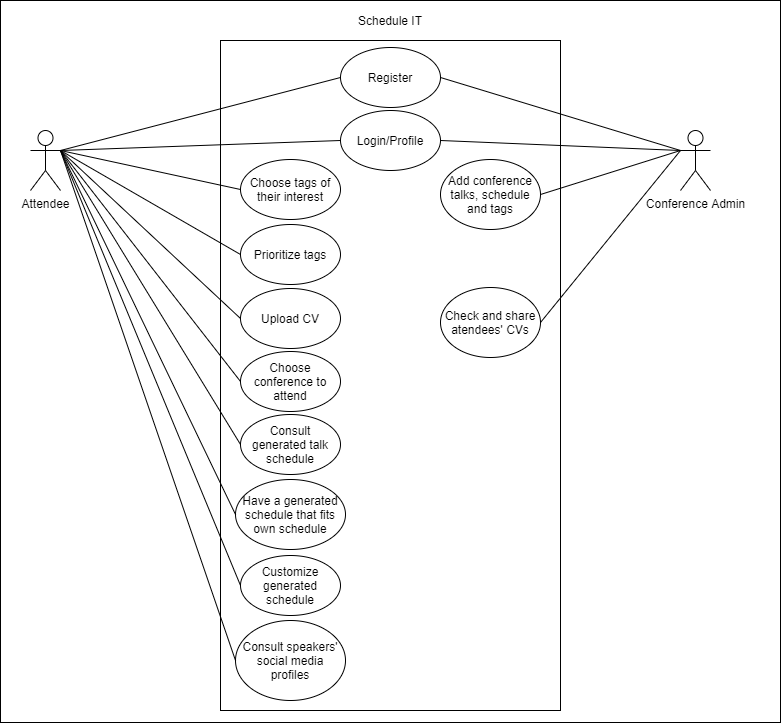

The diagram above was exported from draw.io. Its source (the exported page's mxGraphModel, read from the mxfile embedded in the PNG):
<mxGraphModel dx="1888" dy="580" grid="1" gridSize="10" guides="1" tooltips="1" connect="1" arrows="1" fold="1" page="1" pageScale="1" pageWidth="850" pageHeight="1100" math="0" shadow="0">
  <root>
    <mxCell id="0" />
    <mxCell id="1" parent="0" />
    <mxCell id="JBG-9mGaOdEcTcQ8LUno-14" value="" style="rounded=0;whiteSpace=wrap;html=1;" parent="1" vertex="1">
      <mxGeometry x="-20" y="60" width="780" height="722" as="geometry" />
    </mxCell>
    <mxCell id="MfM0lGtJxL21ZHn-LRu--1" value="&lt;div&gt;Attendee&lt;/div&gt;" style="shape=umlActor;verticalLabelPosition=bottom;labelBackgroundColor=#ffffff;verticalAlign=top;html=1;outlineConnect=0;" parent="1" vertex="1">
      <mxGeometry x="10" y="190" width="30" height="60" as="geometry" />
    </mxCell>
    <mxCell id="MfM0lGtJxL21ZHn-LRu--4" value="" style="rounded=0;whiteSpace=wrap;html=1;" parent="1" vertex="1">
      <mxGeometry x="200" y="100" width="340" height="670" as="geometry" />
    </mxCell>
    <mxCell id="MfM0lGtJxL21ZHn-LRu--5" value="&lt;div&gt;Conference Admin&lt;/div&gt;" style="shape=umlActor;verticalLabelPosition=bottom;labelBackgroundColor=#ffffff;verticalAlign=top;html=1;outlineConnect=0;" parent="1" vertex="1">
      <mxGeometry x="660" y="190" width="30" height="60" as="geometry" />
    </mxCell>
    <mxCell id="MfM0lGtJxL21ZHn-LRu--6" value="Schedule IT" style="text;html=1;strokeColor=none;fillColor=none;align=center;verticalAlign=middle;whiteSpace=wrap;rounded=0;" parent="1" vertex="1">
      <mxGeometry x="290" y="70" width="160" height="20" as="geometry" />
    </mxCell>
    <mxCell id="MfM0lGtJxL21ZHn-LRu--7" value="Login/Profile" style="ellipse;whiteSpace=wrap;html=1;" parent="1" vertex="1">
      <mxGeometry x="320" y="170" width="100" height="60" as="geometry" />
    </mxCell>
    <mxCell id="MfM0lGtJxL21ZHn-LRu--9" value="Register" style="ellipse;whiteSpace=wrap;html=1;" parent="1" vertex="1">
      <mxGeometry x="320" y="107" width="100" height="60" as="geometry" />
    </mxCell>
    <mxCell id="MfM0lGtJxL21ZHn-LRu--10" value="Choose tags of their interest" style="ellipse;whiteSpace=wrap;html=1;" parent="1" vertex="1">
      <mxGeometry x="220" y="219" width="100" height="60" as="geometry" />
    </mxCell>
    <mxCell id="MfM0lGtJxL21ZHn-LRu--11" value="Add conference talks, schedule and tags" style="ellipse;whiteSpace=wrap;html=1;" parent="1" vertex="1">
      <mxGeometry x="420" y="219" width="100" height="70" as="geometry" />
    </mxCell>
    <mxCell id="MfM0lGtJxL21ZHn-LRu--12" value="Consult generated talk schedule" style="ellipse;whiteSpace=wrap;html=1;" parent="1" vertex="1">
      <mxGeometry x="220" y="474" width="100" height="60" as="geometry" />
    </mxCell>
    <mxCell id="MfM0lGtJxL21ZHn-LRu--15" value="" style="endArrow=none;html=1;exitX=1;exitY=0.3333333333333333;exitDx=0;exitDy=0;exitPerimeter=0;entryX=0;entryY=0.5;entryDx=0;entryDy=0;" parent="1" source="MfM0lGtJxL21ZHn-LRu--1" target="MfM0lGtJxL21ZHn-LRu--7" edge="1">
      <mxGeometry width="50" height="50" relative="1" as="geometry">
        <mxPoint x="400" y="300" as="sourcePoint" />
        <mxPoint x="450" y="250" as="targetPoint" />
      </mxGeometry>
    </mxCell>
    <mxCell id="MfM0lGtJxL21ZHn-LRu--16" value="" style="endArrow=none;html=1;exitX=0;exitY=0.5;exitDx=0;exitDy=0;entryX=1;entryY=0.3333333333333333;entryDx=0;entryDy=0;entryPerimeter=0;" parent="1" source="MfM0lGtJxL21ZHn-LRu--9" target="MfM0lGtJxL21ZHn-LRu--1" edge="1">
      <mxGeometry width="50" height="50" relative="1" as="geometry">
        <mxPoint x="400" y="300" as="sourcePoint" />
        <mxPoint x="450" y="250" as="targetPoint" />
      </mxGeometry>
    </mxCell>
    <mxCell id="MfM0lGtJxL21ZHn-LRu--17" value="" style="endArrow=none;html=1;entryX=1;entryY=0.5;entryDx=0;entryDy=0;exitX=0;exitY=0.3333333333333333;exitDx=0;exitDy=0;exitPerimeter=0;" parent="1" source="MfM0lGtJxL21ZHn-LRu--5" target="MfM0lGtJxL21ZHn-LRu--7" edge="1">
      <mxGeometry width="50" height="50" relative="1" as="geometry">
        <mxPoint x="400" y="300" as="sourcePoint" />
        <mxPoint x="450" y="250" as="targetPoint" />
      </mxGeometry>
    </mxCell>
    <mxCell id="MfM0lGtJxL21ZHn-LRu--18" value="" style="endArrow=none;html=1;entryX=1;entryY=0.5;entryDx=0;entryDy=0;" parent="1" target="MfM0lGtJxL21ZHn-LRu--9" edge="1">
      <mxGeometry width="50" height="50" relative="1" as="geometry">
        <mxPoint x="660" y="210" as="sourcePoint" />
        <mxPoint x="450" y="250" as="targetPoint" />
      </mxGeometry>
    </mxCell>
    <mxCell id="MfM0lGtJxL21ZHn-LRu--19" value="" style="endArrow=none;html=1;exitX=0;exitY=0.5;exitDx=0;exitDy=0;" parent="1" source="MfM0lGtJxL21ZHn-LRu--10" edge="1">
      <mxGeometry width="50" height="50" relative="1" as="geometry">
        <mxPoint x="400" y="300" as="sourcePoint" />
        <mxPoint x="40" y="210" as="targetPoint" />
      </mxGeometry>
    </mxCell>
    <mxCell id="MfM0lGtJxL21ZHn-LRu--20" value="" style="endArrow=none;html=1;entryX=0;entryY=0.5;entryDx=0;entryDy=0;" parent="1" target="MfM0lGtJxL21ZHn-LRu--12" edge="1">
      <mxGeometry width="50" height="50" relative="1" as="geometry">
        <mxPoint x="40" y="210" as="sourcePoint" />
        <mxPoint x="450" y="250" as="targetPoint" />
      </mxGeometry>
    </mxCell>
    <mxCell id="MfM0lGtJxL21ZHn-LRu--21" value="" style="endArrow=none;html=1;exitX=1;exitY=0.5;exitDx=0;exitDy=0;" parent="1" source="MfM0lGtJxL21ZHn-LRu--11" edge="1">
      <mxGeometry width="50" height="50" relative="1" as="geometry">
        <mxPoint x="400" y="300" as="sourcePoint" />
        <mxPoint x="660" y="210" as="targetPoint" />
      </mxGeometry>
    </mxCell>
    <mxCell id="JBG-9mGaOdEcTcQ8LUno-1" value="Prioritize tags" style="ellipse;whiteSpace=wrap;html=1;" parent="1" vertex="1">
      <mxGeometry x="220" y="284" width="100" height="60" as="geometry" />
    </mxCell>
    <mxCell id="JBG-9mGaOdEcTcQ8LUno-2" value="" style="endArrow=none;html=1;exitX=0;exitY=0.5;exitDx=0;exitDy=0;" parent="1" source="JBG-9mGaOdEcTcQ8LUno-1" edge="1">
      <mxGeometry width="50" height="50" relative="1" as="geometry">
        <mxPoint x="230" y="290" as="sourcePoint" />
        <mxPoint x="40" y="210" as="targetPoint" />
      </mxGeometry>
    </mxCell>
    <mxCell id="JBG-9mGaOdEcTcQ8LUno-3" value="" style="endArrow=none;html=1;exitX=0;exitY=0.5;exitDx=0;exitDy=0;" parent="1" source="JBG-9mGaOdEcTcQ8LUno-4" edge="1">
      <mxGeometry width="50" height="50" relative="1" as="geometry">
        <mxPoint x="170" y="490" as="sourcePoint" />
        <mxPoint x="40" y="210" as="targetPoint" />
      </mxGeometry>
    </mxCell>
    <mxCell id="JBG-9mGaOdEcTcQ8LUno-4" value="Customize generated schedule" style="ellipse;whiteSpace=wrap;html=1;" parent="1" vertex="1">
      <mxGeometry x="220" y="615" width="100" height="60" as="geometry" />
    </mxCell>
    <mxCell id="JBG-9mGaOdEcTcQ8LUno-5" value="Upload CV" style="ellipse;whiteSpace=wrap;html=1;" parent="1" vertex="1">
      <mxGeometry x="220" y="348" width="100" height="60" as="geometry" />
    </mxCell>
    <mxCell id="JBG-9mGaOdEcTcQ8LUno-6" value="" style="endArrow=none;html=1;entryX=0;entryY=0.5;entryDx=0;entryDy=0;exitX=1;exitY=0.3333333333333333;exitDx=0;exitDy=0;exitPerimeter=0;" parent="1" source="MfM0lGtJxL21ZHn-LRu--1" target="JBG-9mGaOdEcTcQ8LUno-5" edge="1">
      <mxGeometry width="50" height="50" relative="1" as="geometry">
        <mxPoint x="30" y="170" as="sourcePoint" />
        <mxPoint x="210" y="470" as="targetPoint" />
      </mxGeometry>
    </mxCell>
    <mxCell id="JBG-9mGaOdEcTcQ8LUno-7" value="Check and share atendees' CVs" style="ellipse;whiteSpace=wrap;html=1;" parent="1" vertex="1">
      <mxGeometry x="420" y="347" width="100" height="70" as="geometry" />
    </mxCell>
    <mxCell id="JBG-9mGaOdEcTcQ8LUno-8" value="" style="endArrow=none;html=1;exitX=1;exitY=0.5;exitDx=0;exitDy=0;" parent="1" source="JBG-9mGaOdEcTcQ8LUno-7" edge="1">
      <mxGeometry width="50" height="50" relative="1" as="geometry">
        <mxPoint x="530" y="285" as="sourcePoint" />
        <mxPoint x="660" y="210" as="targetPoint" />
      </mxGeometry>
    </mxCell>
    <mxCell id="JBG-9mGaOdEcTcQ8LUno-9" value="Have a generated schedule that fits own schedule" style="ellipse;whiteSpace=wrap;html=1;" parent="1" vertex="1">
      <mxGeometry x="215" y="539" width="110" height="70" as="geometry" />
    </mxCell>
    <mxCell id="JBG-9mGaOdEcTcQ8LUno-10" value="" style="endArrow=none;html=1;exitX=0;exitY=0.5;exitDx=0;exitDy=0;" parent="1" source="JBG-9mGaOdEcTcQ8LUno-9" edge="1">
      <mxGeometry width="50" height="50" relative="1" as="geometry">
        <mxPoint x="230" y="670" as="sourcePoint" />
        <mxPoint x="40" y="210" as="targetPoint" />
      </mxGeometry>
    </mxCell>
    <mxCell id="JBG-9mGaOdEcTcQ8LUno-11" value="Consult speakers' social media profiles" style="ellipse;whiteSpace=wrap;html=1;" parent="1" vertex="1">
      <mxGeometry x="215" y="680" width="110" height="80" as="geometry" />
    </mxCell>
    <mxCell id="JBG-9mGaOdEcTcQ8LUno-13" value="" style="endArrow=none;html=1;exitX=0;exitY=0.5;exitDx=0;exitDy=0;" parent="1" source="JBG-9mGaOdEcTcQ8LUno-11" edge="1">
      <mxGeometry width="50" height="50" relative="1" as="geometry">
        <mxPoint x="230" y="640" as="sourcePoint" />
        <mxPoint x="40" y="210" as="targetPoint" />
      </mxGeometry>
    </mxCell>
    <mxCell id="psQMO2AxHSHKaBZ2iNcg-2" value="Choose conference to attend" style="ellipse;whiteSpace=wrap;html=1;" vertex="1" parent="1">
      <mxGeometry x="220" y="411" width="100" height="60" as="geometry" />
    </mxCell>
    <mxCell id="psQMO2AxHSHKaBZ2iNcg-3" value="" style="endArrow=none;html=1;entryX=0;entryY=0.5;entryDx=0;entryDy=0;" edge="1" parent="1" target="psQMO2AxHSHKaBZ2iNcg-2">
      <mxGeometry width="50" height="50" relative="1" as="geometry">
        <mxPoint x="40" y="210" as="sourcePoint" />
        <mxPoint x="230" y="474" as="targetPoint" />
      </mxGeometry>
    </mxCell>
  </root>
</mxGraphModel>